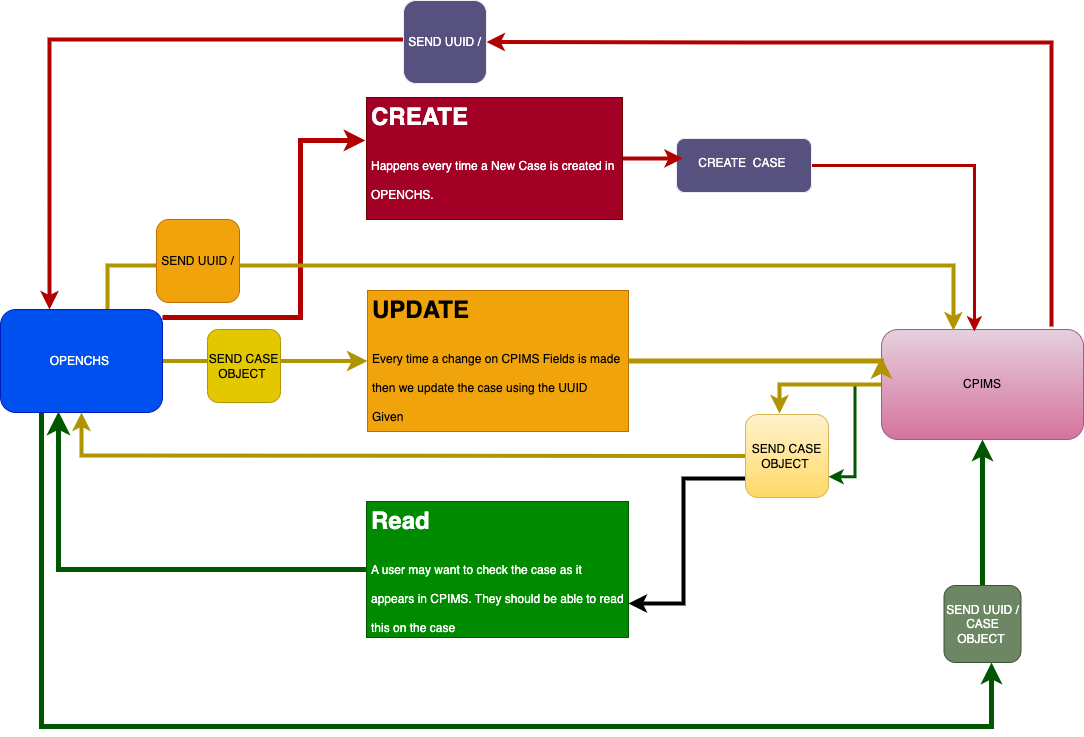

The diagram above was exported from draw.io. Its source (the exported page's mxGraphModel, read from the mxfile embedded in the PNG):
<mxGraphModel dx="1434" dy="907" grid="0" gridSize="10" guides="1" tooltips="1" connect="1" arrows="1" fold="1" page="1" pageScale="1" pageWidth="1169" pageHeight="827" math="0" shadow="0">
  <root>
    <mxCell id="WIyWlLk6GJQsqaUBKTNV-0" />
    <mxCell id="WIyWlLk6GJQsqaUBKTNV-1" parent="WIyWlLk6GJQsqaUBKTNV-0" />
    <mxCell id="HG9TP9RSPI-wrHW3UfGR-18" style="edgeStyle=orthogonalEdgeStyle;rounded=0;orthogonalLoop=1;jettySize=auto;html=1;entryX=1;entryY=0.75;entryDx=0;entryDy=0;fillColor=#008a00;strokeColor=#005700;strokeWidth=3;" edge="1" parent="WIyWlLk6GJQsqaUBKTNV-1" source="WIyWlLk6GJQsqaUBKTNV-7" target="HG9TP9RSPI-wrHW3UfGR-17">
      <mxGeometry relative="1" as="geometry" />
    </mxCell>
    <mxCell id="HG9TP9RSPI-wrHW3UfGR-25" style="edgeStyle=orthogonalEdgeStyle;rounded=0;orthogonalLoop=1;jettySize=auto;html=1;entryX=0.41;entryY=-0.012;entryDx=0;entryDy=0;entryPerimeter=0;strokeWidth=4;fillColor=#e3c800;strokeColor=#B09500;" edge="1" parent="WIyWlLk6GJQsqaUBKTNV-1" source="WIyWlLk6GJQsqaUBKTNV-7" target="HG9TP9RSPI-wrHW3UfGR-17">
      <mxGeometry relative="1" as="geometry" />
    </mxCell>
    <mxCell id="WIyWlLk6GJQsqaUBKTNV-7" value="CPIMS" style="rounded=1;whiteSpace=wrap;html=1;fontSize=12;glass=0;strokeWidth=1;shadow=0;fillColor=#e6d0de;strokeColor=#996185;labelBackgroundColor=none;gradientColor=#d5739d;" parent="WIyWlLk6GJQsqaUBKTNV-1" vertex="1">
      <mxGeometry x="931" y="394" width="202" height="110" as="geometry" />
    </mxCell>
    <mxCell id="HG9TP9RSPI-wrHW3UfGR-4" style="edgeStyle=orthogonalEdgeStyle;rounded=0;orthogonalLoop=1;jettySize=auto;html=1;entryX=0;entryY=0.5;entryDx=0;entryDy=0;fillColor=#e3c800;strokeColor=#B09500;endSize=8;strokeWidth=4;" edge="1" parent="WIyWlLk6GJQsqaUBKTNV-1" source="DPwQCB-VK7LDVDx4wp3l-0" target="HG9TP9RSPI-wrHW3UfGR-1">
      <mxGeometry relative="1" as="geometry" />
    </mxCell>
    <mxCell id="HG9TP9RSPI-wrHW3UfGR-5" style="edgeStyle=orthogonalEdgeStyle;rounded=0;orthogonalLoop=1;jettySize=auto;html=1;entryX=-0.004;entryY=0.352;entryDx=0;entryDy=0;entryPerimeter=0;fillColor=#e51400;strokeColor=#B20000;strokeWidth=5;" edge="1" parent="WIyWlLk6GJQsqaUBKTNV-1" source="DPwQCB-VK7LDVDx4wp3l-0" target="HG9TP9RSPI-wrHW3UfGR-0">
      <mxGeometry relative="1" as="geometry">
        <Array as="points">
          <mxPoint x="350" y="382" />
          <mxPoint x="350" y="205" />
        </Array>
      </mxGeometry>
    </mxCell>
    <mxCell id="HG9TP9RSPI-wrHW3UfGR-14" style="edgeStyle=orthogonalEdgeStyle;rounded=0;orthogonalLoop=1;jettySize=auto;html=1;entryX=0.012;entryY=0.386;entryDx=0;entryDy=0;entryPerimeter=0;fillColor=#e3c800;strokeColor=#B09500;strokeWidth=4;" edge="1" parent="WIyWlLk6GJQsqaUBKTNV-1" source="DPwQCB-VK7LDVDx4wp3l-0" target="HG9TP9RSPI-wrHW3UfGR-13">
      <mxGeometry relative="1" as="geometry">
        <Array as="points">
          <mxPoint x="157" y="330" />
          <mxPoint x="236" y="330" />
        </Array>
      </mxGeometry>
    </mxCell>
    <mxCell id="HG9TP9RSPI-wrHW3UfGR-22" style="edgeStyle=orthogonalEdgeStyle;rounded=0;orthogonalLoop=1;jettySize=auto;html=1;fillColor=#008a00;strokeColor=#005700;strokeWidth=5;" edge="1" parent="WIyWlLk6GJQsqaUBKTNV-1" source="DPwQCB-VK7LDVDx4wp3l-0" target="DPwQCB-VK7LDVDx4wp3l-11">
      <mxGeometry relative="1" as="geometry">
        <Array as="points">
          <mxPoint x="91" y="791" />
          <mxPoint x="1041" y="791" />
        </Array>
      </mxGeometry>
    </mxCell>
    <mxCell id="DPwQCB-VK7LDVDx4wp3l-0" value="OPENCHS&amp;nbsp;" style="rounded=1;whiteSpace=wrap;html=1;fillColor=#0050ef;strokeColor=#001DBC;labelBackgroundColor=none;fontColor=#ffffff;" parent="WIyWlLk6GJQsqaUBKTNV-1" vertex="1">
      <mxGeometry x="50" y="374" width="162" height="103" as="geometry" />
    </mxCell>
    <mxCell id="HG9TP9RSPI-wrHW3UfGR-9" style="edgeStyle=orthogonalEdgeStyle;rounded=0;orthogonalLoop=1;jettySize=auto;html=1;entryX=1;entryY=0.5;entryDx=0;entryDy=0;fillColor=#e51400;strokeColor=#B20000;strokeWidth=4;" edge="1" parent="WIyWlLk6GJQsqaUBKTNV-1" target="HG9TP9RSPI-wrHW3UfGR-10">
      <mxGeometry relative="1" as="geometry">
        <mxPoint x="793.5" y="61" as="targetPoint" />
        <mxPoint x="1101" y="391" as="sourcePoint" />
        <Array as="points">
          <mxPoint x="794" y="107" />
          <mxPoint x="945" y="107" />
        </Array>
      </mxGeometry>
    </mxCell>
    <mxCell id="HG9TP9RSPI-wrHW3UfGR-12" style="edgeStyle=orthogonalEdgeStyle;rounded=0;orthogonalLoop=1;jettySize=auto;html=1;entryX=0.46;entryY=0.018;entryDx=0;entryDy=0;entryPerimeter=0;strokeWidth=3;fillColor=#e51400;strokeColor=#B20000;" edge="1" parent="WIyWlLk6GJQsqaUBKTNV-1" source="DPwQCB-VK7LDVDx4wp3l-4" target="WIyWlLk6GJQsqaUBKTNV-7">
      <mxGeometry relative="1" as="geometry" />
    </mxCell>
    <mxCell id="DPwQCB-VK7LDVDx4wp3l-4" value="CREATE&amp;nbsp; CASE&amp;nbsp;" style="whiteSpace=wrap;html=1;shadow=0;strokeWidth=1;spacing=6;spacingTop=-4;rounded=1;labelBackgroundColor=none;fillColor=#56517E;strokeColor=#EEEEEE;fontColor=#FFFFFF;" parent="WIyWlLk6GJQsqaUBKTNV-1" vertex="1">
      <mxGeometry x="726" y="203" width="135" height="54" as="geometry" />
    </mxCell>
    <mxCell id="HG9TP9RSPI-wrHW3UfGR-23" style="edgeStyle=orthogonalEdgeStyle;rounded=0;orthogonalLoop=1;jettySize=auto;html=1;entryX=0.5;entryY=1;entryDx=0;entryDy=0;strokeWidth=5;fillColor=#008a00;strokeColor=#005700;" edge="1" parent="WIyWlLk6GJQsqaUBKTNV-1" source="DPwQCB-VK7LDVDx4wp3l-11" target="WIyWlLk6GJQsqaUBKTNV-7">
      <mxGeometry relative="1" as="geometry" />
    </mxCell>
    <mxCell id="DPwQCB-VK7LDVDx4wp3l-11" value="SEND UUID / CASE OBJECT&amp;nbsp;" style="whiteSpace=wrap;html=1;aspect=fixed;rounded=1;labelBackgroundColor=none;fillColor=#6d8764;strokeColor=#3A5431;fontColor=#ffffff;" parent="WIyWlLk6GJQsqaUBKTNV-1" vertex="1">
      <mxGeometry x="993.5" y="650" width="77" height="77" as="geometry" />
    </mxCell>
    <mxCell id="HG9TP9RSPI-wrHW3UfGR-7" style="edgeStyle=orthogonalEdgeStyle;rounded=0;orthogonalLoop=1;jettySize=auto;html=1;entryX=0.047;entryY=0.368;entryDx=0;entryDy=0;entryPerimeter=0;fillColor=#e51400;strokeColor=#B20000;strokeWidth=4;" edge="1" parent="WIyWlLk6GJQsqaUBKTNV-1" source="HG9TP9RSPI-wrHW3UfGR-0" target="DPwQCB-VK7LDVDx4wp3l-4">
      <mxGeometry relative="1" as="geometry" />
    </mxCell>
    <mxCell id="HG9TP9RSPI-wrHW3UfGR-0" value="&lt;h1&gt;&lt;span style=&quot;background-color: initial;&quot;&gt;CREATE&amp;nbsp;&lt;/span&gt;&lt;/h1&gt;&lt;h1&gt;&lt;span style=&quot;background-color: initial; font-size: 12px; font-weight: normal;&quot;&gt;Happens every time a New Case is created in OPENCHS.&amp;nbsp;&lt;br&gt;&lt;/span&gt;&lt;br&gt;&lt;/h1&gt;" style="text;html=1;strokeColor=#6F0000;fillColor=#a20025;spacing=5;spacingTop=-20;whiteSpace=wrap;overflow=hidden;rounded=0;fontColor=#ffffff;" vertex="1" parent="WIyWlLk6GJQsqaUBKTNV-1">
      <mxGeometry x="416" y="162" width="256" height="122" as="geometry" />
    </mxCell>
    <mxCell id="HG9TP9RSPI-wrHW3UfGR-20" style="edgeStyle=orthogonalEdgeStyle;rounded=0;orthogonalLoop=1;jettySize=auto;html=1;entryX=0;entryY=0.25;entryDx=0;entryDy=0;fillColor=#e3c800;strokeColor=#B09500;strokeWidth=5;" edge="1" parent="WIyWlLk6GJQsqaUBKTNV-1" source="HG9TP9RSPI-wrHW3UfGR-1" target="WIyWlLk6GJQsqaUBKTNV-7">
      <mxGeometry relative="1" as="geometry">
        <Array as="points">
          <mxPoint x="931" y="426" />
        </Array>
      </mxGeometry>
    </mxCell>
    <mxCell id="HG9TP9RSPI-wrHW3UfGR-1" value="&lt;h1&gt;&lt;span style=&quot;background-color: initial;&quot;&gt;UPDATE&amp;nbsp;&lt;/span&gt;&lt;/h1&gt;&lt;h1&gt;&lt;span style=&quot;background-color: initial; font-size: 12px; font-weight: normal;&quot;&gt;Every time a change on CPIMS Fields is made then we update the case using the UUID Given&amp;nbsp;&lt;/span&gt;&lt;br&gt;&lt;/h1&gt;" style="text;html=1;strokeColor=#BD7000;fillColor=#f0a30a;spacing=5;spacingTop=-20;whiteSpace=wrap;overflow=hidden;rounded=0;fontColor=#000000;" vertex="1" parent="WIyWlLk6GJQsqaUBKTNV-1">
      <mxGeometry x="417" y="355" width="261" height="141" as="geometry" />
    </mxCell>
    <mxCell id="HG9TP9RSPI-wrHW3UfGR-26" style="edgeStyle=orthogonalEdgeStyle;rounded=0;orthogonalLoop=1;jettySize=auto;html=1;entryX=0.358;entryY=0.99;entryDx=0;entryDy=0;entryPerimeter=0;strokeWidth=5;endSize=8;fillColor=#008a00;strokeColor=#005700;" edge="1" parent="WIyWlLk6GJQsqaUBKTNV-1" source="HG9TP9RSPI-wrHW3UfGR-3" target="DPwQCB-VK7LDVDx4wp3l-0">
      <mxGeometry relative="1" as="geometry" />
    </mxCell>
    <mxCell id="HG9TP9RSPI-wrHW3UfGR-3" value="&lt;h1&gt;&lt;span style=&quot;background-color: initial;&quot;&gt;Read&amp;nbsp;&lt;/span&gt;&lt;/h1&gt;&lt;h1&gt;&lt;span style=&quot;background-color: initial; font-size: 12px; font-weight: normal;&quot;&gt;A user may want to check the case as it appears in CPIMS. They should be able to read this on the case&amp;nbsp;&lt;/span&gt;&lt;br&gt;&lt;/h1&gt;" style="text;html=1;strokeColor=#005700;fillColor=#008a00;spacing=5;spacingTop=-20;whiteSpace=wrap;overflow=hidden;rounded=0;fontColor=#ffffff;" vertex="1" parent="WIyWlLk6GJQsqaUBKTNV-1">
      <mxGeometry x="416" y="566" width="262" height="136" as="geometry" />
    </mxCell>
    <mxCell id="HG9TP9RSPI-wrHW3UfGR-11" style="edgeStyle=orthogonalEdgeStyle;rounded=0;orthogonalLoop=1;jettySize=auto;html=1;strokeWidth=4;fillColor=#e51400;strokeColor=#B20000;" edge="1" parent="WIyWlLk6GJQsqaUBKTNV-1" source="HG9TP9RSPI-wrHW3UfGR-10" target="DPwQCB-VK7LDVDx4wp3l-0">
      <mxGeometry relative="1" as="geometry">
        <Array as="points">
          <mxPoint x="99" y="104" />
        </Array>
      </mxGeometry>
    </mxCell>
    <mxCell id="HG9TP9RSPI-wrHW3UfGR-10" value="SEND UUID /" style="whiteSpace=wrap;html=1;aspect=fixed;rounded=1;labelBackgroundColor=none;fillColor=#56517E;strokeColor=#EEEEEE;fontColor=#FFFFFF;" vertex="1" parent="WIyWlLk6GJQsqaUBKTNV-1">
      <mxGeometry x="453" y="65" width="83" height="83" as="geometry" />
    </mxCell>
    <mxCell id="HG9TP9RSPI-wrHW3UfGR-16" value="" style="edgeStyle=orthogonalEdgeStyle;rounded=0;orthogonalLoop=1;jettySize=auto;html=1;entryX=0.356;entryY=0.009;entryDx=0;entryDy=0;entryPerimeter=0;strokeWidth=4;fillColor=#e3c800;strokeColor=#B09500;" edge="1" parent="WIyWlLk6GJQsqaUBKTNV-1" source="HG9TP9RSPI-wrHW3UfGR-13" target="WIyWlLk6GJQsqaUBKTNV-7">
      <mxGeometry relative="1" as="geometry">
        <mxPoint x="776" y="363" as="targetPoint" />
        <Array as="points">
          <mxPoint x="1003" y="330" />
        </Array>
      </mxGeometry>
    </mxCell>
    <mxCell id="HG9TP9RSPI-wrHW3UfGR-13" value="SEND UUID /" style="whiteSpace=wrap;html=1;aspect=fixed;rounded=1;labelBackgroundColor=none;fillColor=#f0a30a;strokeColor=#BD7000;fontColor=#000000;" vertex="1" parent="WIyWlLk6GJQsqaUBKTNV-1">
      <mxGeometry x="206" y="284" width="83" height="83" as="geometry" />
    </mxCell>
    <mxCell id="HG9TP9RSPI-wrHW3UfGR-19" style="edgeStyle=orthogonalEdgeStyle;rounded=0;orthogonalLoop=1;jettySize=auto;html=1;entryX=0.5;entryY=1;entryDx=0;entryDy=0;exitX=0;exitY=0.5;exitDx=0;exitDy=0;fillColor=#e3c800;strokeColor=#B09500;strokeWidth=4;" edge="1" parent="WIyWlLk6GJQsqaUBKTNV-1" source="HG9TP9RSPI-wrHW3UfGR-17" target="DPwQCB-VK7LDVDx4wp3l-0">
      <mxGeometry relative="1" as="geometry">
        <Array as="points">
          <mxPoint x="789" y="520" />
          <mxPoint x="131" y="520" />
        </Array>
      </mxGeometry>
    </mxCell>
    <mxCell id="HG9TP9RSPI-wrHW3UfGR-24" style="edgeStyle=orthogonalEdgeStyle;rounded=0;orthogonalLoop=1;jettySize=auto;html=1;entryX=1;entryY=0.75;entryDx=0;entryDy=0;strokeWidth=4;" edge="1" parent="WIyWlLk6GJQsqaUBKTNV-1" source="HG9TP9RSPI-wrHW3UfGR-17" target="HG9TP9RSPI-wrHW3UfGR-3">
      <mxGeometry relative="1" as="geometry">
        <Array as="points">
          <mxPoint x="733" y="543" />
          <mxPoint x="733" y="668" />
        </Array>
      </mxGeometry>
    </mxCell>
    <mxCell id="HG9TP9RSPI-wrHW3UfGR-17" value="SEND CASE OBJECT&amp;nbsp;" style="whiteSpace=wrap;html=1;aspect=fixed;rounded=1;labelBackgroundColor=none;fillColor=#fff2cc;strokeColor=#d6b656;gradientColor=#ffd966;" vertex="1" parent="WIyWlLk6GJQsqaUBKTNV-1">
      <mxGeometry x="795" y="479" width="83" height="83" as="geometry" />
    </mxCell>
    <mxCell id="HG9TP9RSPI-wrHW3UfGR-21" value="SEND CASE OBJECT&amp;nbsp;" style="whiteSpace=wrap;html=1;aspect=fixed;rounded=1;labelBackgroundColor=none;fillColor=#e3c800;strokeColor=#B09500;fontColor=#000000;" vertex="1" parent="WIyWlLk6GJQsqaUBKTNV-1">
      <mxGeometry x="257" y="394" width="73" height="73" as="geometry" />
    </mxCell>
  </root>
</mxGraphModel>